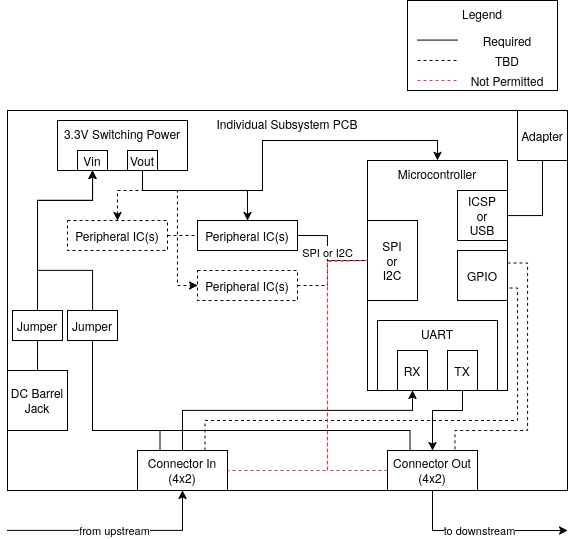

The diagram above was exported from draw.io. Its source (the exported page's mxGraphModel, read from the mxfile embedded in the PNG):
<mxGraphModel dx="2029" dy="2166" grid="1" gridSize="10" guides="1" tooltips="1" connect="1" arrows="1" fold="1" page="1" pageScale="1" pageWidth="850" pageHeight="1100" math="0" shadow="0">
  <root>
    <mxCell id="0" />
    <mxCell id="1" parent="0" />
    <mxCell id="ku-R0hOR6cHrsozfcSNU-97" value="" style="group" parent="1" connectable="0" vertex="1">
      <mxGeometry x="-520" y="140" width="560" height="380" as="geometry" />
    </mxCell>
    <mxCell id="ku-R0hOR6cHrsozfcSNU-16" value="Individual Subsystem PCB" style="rounded=0;whiteSpace=wrap;html=1;verticalAlign=top;" parent="ku-R0hOR6cHrsozfcSNU-97" vertex="1">
      <mxGeometry width="560" height="380" as="geometry" />
    </mxCell>
    <mxCell id="ku-R0hOR6cHrsozfcSNU-27" value="SPI or I2C" style="edgeStyle=orthogonalEdgeStyle;rounded=0;orthogonalLoop=1;jettySize=auto;html=1;exitX=1;exitY=0.5;exitDx=0;exitDy=0;entryX=0;entryY=0.5;entryDx=0;entryDy=0;strokeColor=default;endArrow=none;endFill=0;" parent="ku-R0hOR6cHrsozfcSNU-97" source="ku-R0hOR6cHrsozfcSNU-20" target="ku-R0hOR6cHrsozfcSNU-18" edge="1">
      <mxGeometry relative="1" as="geometry">
        <Array as="points">
          <mxPoint x="320" y="125" />
          <mxPoint x="320" y="150" />
        </Array>
      </mxGeometry>
    </mxCell>
    <mxCell id="ku-R0hOR6cHrsozfcSNU-20" value="&lt;div&gt;Peripheral IC(s)&lt;br&gt;&lt;/div&gt;" style="rounded=0;whiteSpace=wrap;html=1;" parent="ku-R0hOR6cHrsozfcSNU-97" vertex="1">
      <mxGeometry x="190" y="110" width="100" height="30" as="geometry" />
    </mxCell>
    <mxCell id="ku-R0hOR6cHrsozfcSNU-28" style="edgeStyle=orthogonalEdgeStyle;rounded=0;orthogonalLoop=1;jettySize=auto;html=1;exitX=1;exitY=0.5;exitDx=0;exitDy=0;entryX=0;entryY=0.5;entryDx=0;entryDy=0;strokeColor=default;endArrow=none;endFill=0;dashed=1;" parent="ku-R0hOR6cHrsozfcSNU-97" source="ku-R0hOR6cHrsozfcSNU-21" target="ku-R0hOR6cHrsozfcSNU-18" edge="1">
      <mxGeometry relative="1" as="geometry">
        <mxPoint x="350" y="170" as="targetPoint" />
        <Array as="points">
          <mxPoint x="320" y="175" />
          <mxPoint x="320" y="150" />
        </Array>
      </mxGeometry>
    </mxCell>
    <mxCell id="ku-R0hOR6cHrsozfcSNU-21" value="&lt;div&gt;Peripheral IC(s)&lt;br&gt;&lt;/div&gt;" style="rounded=0;whiteSpace=wrap;html=1;dashed=1;" parent="ku-R0hOR6cHrsozfcSNU-97" vertex="1">
      <mxGeometry x="190" y="160" width="100" height="30" as="geometry" />
    </mxCell>
    <mxCell id="ku-R0hOR6cHrsozfcSNU-31" style="edgeStyle=orthogonalEdgeStyle;rounded=0;orthogonalLoop=1;jettySize=auto;html=1;exitX=1;exitY=0.5;exitDx=0;exitDy=0;entryX=0;entryY=0.5;entryDx=0;entryDy=0;endArrow=none;endFill=0;dashed=1;" parent="ku-R0hOR6cHrsozfcSNU-97" source="ku-R0hOR6cHrsozfcSNU-29" target="ku-R0hOR6cHrsozfcSNU-20" edge="1">
      <mxGeometry relative="1" as="geometry" />
    </mxCell>
    <mxCell id="ku-R0hOR6cHrsozfcSNU-29" value="&lt;div&gt;Peripheral IC(s)&lt;br&gt;&lt;/div&gt;" style="rounded=0;whiteSpace=wrap;html=1;dashed=1;" parent="ku-R0hOR6cHrsozfcSNU-97" vertex="1">
      <mxGeometry x="60" y="110" width="100" height="30" as="geometry" />
    </mxCell>
    <mxCell id="ku-R0hOR6cHrsozfcSNU-36" style="edgeStyle=orthogonalEdgeStyle;rounded=0;orthogonalLoop=1;jettySize=auto;html=1;entryX=0.5;entryY=1;entryDx=0;entryDy=0;" parent="ku-R0hOR6cHrsozfcSNU-97" source="ku-R0hOR6cHrsozfcSNU-32" target="ku-R0hOR6cHrsozfcSNU-13" edge="1">
      <mxGeometry relative="1" as="geometry">
        <Array as="points">
          <mxPoint x="175" y="300" />
          <mxPoint x="405" y="300" />
        </Array>
      </mxGeometry>
    </mxCell>
    <mxCell id="ku-R0hOR6cHrsozfcSNU-32" value="&lt;div&gt;Connector In&lt;/div&gt;&lt;div&gt;(4x2)&lt;br&gt;&lt;/div&gt;" style="rounded=0;whiteSpace=wrap;html=1;" parent="ku-R0hOR6cHrsozfcSNU-97" vertex="1">
      <mxGeometry x="130" y="340" width="90" height="40" as="geometry" />
    </mxCell>
    <mxCell id="ku-R0hOR6cHrsozfcSNU-33" value="&lt;div&gt;Connector Out&lt;/div&gt;&lt;div&gt;(4x2)&lt;br&gt;&lt;/div&gt;" style="rounded=0;whiteSpace=wrap;html=1;" parent="ku-R0hOR6cHrsozfcSNU-97" vertex="1">
      <mxGeometry x="380" y="340" width="90" height="40" as="geometry" />
    </mxCell>
    <mxCell id="ku-R0hOR6cHrsozfcSNU-34" value="3.3V Switching Power" style="rounded=0;whiteSpace=wrap;html=1;verticalAlign=top;" parent="ku-R0hOR6cHrsozfcSNU-97" vertex="1">
      <mxGeometry x="50" y="10" width="130" height="50" as="geometry" />
    </mxCell>
    <mxCell id="ku-R0hOR6cHrsozfcSNU-37" style="edgeStyle=orthogonalEdgeStyle;rounded=0;orthogonalLoop=1;jettySize=auto;html=1;entryX=0.5;entryY=0;entryDx=0;entryDy=0;" parent="ku-R0hOR6cHrsozfcSNU-97" source="ku-R0hOR6cHrsozfcSNU-14" target="ku-R0hOR6cHrsozfcSNU-33" edge="1">
      <mxGeometry relative="1" as="geometry">
        <Array as="points">
          <mxPoint x="455" y="300" />
          <mxPoint x="425" y="300" />
        </Array>
      </mxGeometry>
    </mxCell>
    <mxCell id="ku-R0hOR6cHrsozfcSNU-43" style="edgeStyle=orthogonalEdgeStyle;rounded=0;orthogonalLoop=1;jettySize=auto;html=1;exitX=0.5;exitY=0;exitDx=0;exitDy=0;" parent="ku-R0hOR6cHrsozfcSNU-97" source="ku-R0hOR6cHrsozfcSNU-39" target="ku-R0hOR6cHrsozfcSNU-49" edge="1">
      <mxGeometry relative="1" as="geometry">
        <Array as="points">
          <mxPoint x="30" y="90" />
          <mxPoint x="85" y="90" />
        </Array>
      </mxGeometry>
    </mxCell>
    <mxCell id="ku-R0hOR6cHrsozfcSNU-39" value="Jumper" style="rounded=0;whiteSpace=wrap;html=1;" parent="ku-R0hOR6cHrsozfcSNU-97" vertex="1">
      <mxGeometry x="5" y="200" width="50" height="30" as="geometry" />
    </mxCell>
    <mxCell id="ku-R0hOR6cHrsozfcSNU-46" style="edgeStyle=orthogonalEdgeStyle;rounded=0;orthogonalLoop=1;jettySize=auto;html=1;entryX=0.5;entryY=1;entryDx=0;entryDy=0;endArrow=none;endFill=0;" parent="ku-R0hOR6cHrsozfcSNU-97" source="ku-R0hOR6cHrsozfcSNU-45" target="ku-R0hOR6cHrsozfcSNU-39" edge="1">
      <mxGeometry relative="1" as="geometry" />
    </mxCell>
    <mxCell id="ku-R0hOR6cHrsozfcSNU-45" value="DC Barrel Jack" style="rounded=0;whiteSpace=wrap;html=1;" parent="ku-R0hOR6cHrsozfcSNU-97" vertex="1">
      <mxGeometry y="260" width="60" height="60" as="geometry" />
    </mxCell>
    <mxCell id="ku-R0hOR6cHrsozfcSNU-47" value="" style="endArrow=none;html=1;rounded=0;exitX=0.75;exitY=0;exitDx=0;exitDy=0;entryX=1;entryY=0.75;entryDx=0;entryDy=0;edgeStyle=orthogonalEdgeStyle;endFill=0;startArrow=none;startFill=0;dashed=1;" parent="ku-R0hOR6cHrsozfcSNU-97" source="ku-R0hOR6cHrsozfcSNU-32" target="ku-R0hOR6cHrsozfcSNU-17" edge="1">
      <mxGeometry width="50" height="50" relative="1" as="geometry">
        <mxPoint x="163" y="350" as="sourcePoint" />
        <mxPoint x="68" y="218" as="targetPoint" />
        <Array as="points">
          <mxPoint x="197" y="310" />
          <mxPoint x="510" y="310" />
          <mxPoint x="510" y="177" />
        </Array>
      </mxGeometry>
    </mxCell>
    <mxCell id="ku-R0hOR6cHrsozfcSNU-48" style="edgeStyle=orthogonalEdgeStyle;rounded=0;orthogonalLoop=1;jettySize=auto;html=1;exitX=1;exitY=0.25;exitDx=0;exitDy=0;entryX=0.75;entryY=0;entryDx=0;entryDy=0;startArrow=none;startFill=0;endArrow=none;endFill=0;dashed=1;" parent="ku-R0hOR6cHrsozfcSNU-97" source="ku-R0hOR6cHrsozfcSNU-17" target="ku-R0hOR6cHrsozfcSNU-33" edge="1">
      <mxGeometry relative="1" as="geometry">
        <Array as="points">
          <mxPoint x="520" y="153" />
          <mxPoint x="520" y="320" />
          <mxPoint x="447" y="320" />
        </Array>
      </mxGeometry>
    </mxCell>
    <mxCell id="ku-R0hOR6cHrsozfcSNU-49" value="Vin" style="rounded=0;whiteSpace=wrap;html=1;" parent="ku-R0hOR6cHrsozfcSNU-97" vertex="1">
      <mxGeometry x="70" y="40" width="30" height="20" as="geometry" />
    </mxCell>
    <mxCell id="ku-R0hOR6cHrsozfcSNU-52" style="edgeStyle=orthogonalEdgeStyle;rounded=0;orthogonalLoop=1;jettySize=auto;html=1;dashed=1;" parent="ku-R0hOR6cHrsozfcSNU-97" source="ku-R0hOR6cHrsozfcSNU-51" target="ku-R0hOR6cHrsozfcSNU-29" edge="1">
      <mxGeometry relative="1" as="geometry">
        <Array as="points">
          <mxPoint x="135" y="80" />
          <mxPoint x="110" y="80" />
        </Array>
      </mxGeometry>
    </mxCell>
    <mxCell id="ku-R0hOR6cHrsozfcSNU-51" value="Vout" style="rounded=0;whiteSpace=wrap;html=1;" parent="ku-R0hOR6cHrsozfcSNU-97" vertex="1">
      <mxGeometry x="120" y="40" width="30" height="20" as="geometry" />
    </mxCell>
    <mxCell id="ku-R0hOR6cHrsozfcSNU-54" style="edgeStyle=orthogonalEdgeStyle;rounded=0;orthogonalLoop=1;jettySize=auto;html=1;exitX=0.5;exitY=1;exitDx=0;exitDy=0;entryX=0.5;entryY=0;entryDx=0;entryDy=0;" parent="ku-R0hOR6cHrsozfcSNU-97" source="ku-R0hOR6cHrsozfcSNU-51" target="ku-R0hOR6cHrsozfcSNU-20" edge="1">
      <mxGeometry relative="1" as="geometry">
        <mxPoint x="155" y="80" as="sourcePoint" />
        <mxPoint x="130" y="130" as="targetPoint" />
        <Array as="points">
          <mxPoint x="135" y="80" />
          <mxPoint x="240" y="80" />
        </Array>
      </mxGeometry>
    </mxCell>
    <mxCell id="ku-R0hOR6cHrsozfcSNU-55" style="edgeStyle=orthogonalEdgeStyle;rounded=0;orthogonalLoop=1;jettySize=auto;html=1;exitX=0.5;exitY=1;exitDx=0;exitDy=0;dashed=1;" parent="ku-R0hOR6cHrsozfcSNU-97" source="ku-R0hOR6cHrsozfcSNU-51" target="ku-R0hOR6cHrsozfcSNU-21" edge="1">
      <mxGeometry relative="1" as="geometry">
        <mxPoint x="145" y="70" as="sourcePoint" />
        <mxPoint x="236" y="123" as="targetPoint" />
        <Array as="points">
          <mxPoint x="135" y="80" />
          <mxPoint x="170" y="80" />
          <mxPoint x="170" y="175" />
        </Array>
      </mxGeometry>
    </mxCell>
    <mxCell id="ku-R0hOR6cHrsozfcSNU-56" style="edgeStyle=orthogonalEdgeStyle;rounded=0;orthogonalLoop=1;jettySize=auto;html=1;exitX=0.5;exitY=1;exitDx=0;exitDy=0;entryX=0.5;entryY=0;entryDx=0;entryDy=0;" parent="ku-R0hOR6cHrsozfcSNU-97" source="ku-R0hOR6cHrsozfcSNU-51" target="ku-R0hOR6cHrsozfcSNU-9" edge="1">
      <mxGeometry relative="1" as="geometry">
        <mxPoint x="155" y="80" as="sourcePoint" />
        <mxPoint x="246" y="133" as="targetPoint" />
      </mxGeometry>
    </mxCell>
    <mxCell id="ku-R0hOR6cHrsozfcSNU-9" value="&lt;div&gt;Microcontroller&lt;/div&gt;" style="rounded=0;whiteSpace=wrap;html=1;verticalAlign=top;" parent="ku-R0hOR6cHrsozfcSNU-97" vertex="1">
      <mxGeometry x="360" y="50" width="140" height="230" as="geometry" />
    </mxCell>
    <mxCell id="ku-R0hOR6cHrsozfcSNU-12" value="&lt;div&gt;UART&lt;/div&gt;" style="rounded=0;whiteSpace=wrap;html=1;verticalAlign=top;" parent="ku-R0hOR6cHrsozfcSNU-97" vertex="1">
      <mxGeometry x="370" y="210" width="120" height="70" as="geometry" />
    </mxCell>
    <mxCell id="ku-R0hOR6cHrsozfcSNU-13" value="RX" style="rounded=0;whiteSpace=wrap;html=1;" parent="ku-R0hOR6cHrsozfcSNU-97" vertex="1">
      <mxGeometry x="390" y="240" width="30" height="40" as="geometry" />
    </mxCell>
    <mxCell id="ku-R0hOR6cHrsozfcSNU-14" value="TX" style="rounded=0;whiteSpace=wrap;html=1;" parent="ku-R0hOR6cHrsozfcSNU-97" vertex="1">
      <mxGeometry x="440" y="240" width="30" height="40" as="geometry" />
    </mxCell>
    <mxCell id="ku-R0hOR6cHrsozfcSNU-17" value="GPIO" style="rounded=0;whiteSpace=wrap;html=1;" parent="ku-R0hOR6cHrsozfcSNU-97" vertex="1">
      <mxGeometry x="450" y="140" width="50" height="50" as="geometry" />
    </mxCell>
    <mxCell id="KLDsuElunlhgGvSxwADW-82" style="edgeStyle=orthogonalEdgeStyle;rounded=0;orthogonalLoop=1;jettySize=auto;html=1;exitX=0;exitY=0.5;exitDx=0;exitDy=0;entryX=1;entryY=0.5;entryDx=0;entryDy=0;endArrow=none;endFill=0;fillColor=#ffcccc;strokeColor=light-dark(#ed333b, #babdc0);dashed=1;" parent="ku-R0hOR6cHrsozfcSNU-97" source="ku-R0hOR6cHrsozfcSNU-18" target="ku-R0hOR6cHrsozfcSNU-32" edge="1">
      <mxGeometry relative="1" as="geometry">
        <Array as="points">
          <mxPoint x="320" y="150" />
          <mxPoint x="320" y="360" />
        </Array>
      </mxGeometry>
    </mxCell>
    <mxCell id="ku-R0hOR6cHrsozfcSNU-18" value="&lt;div&gt;SPI&lt;/div&gt;&lt;div&gt;or&lt;/div&gt;&lt;div&gt;I2C&lt;/div&gt;" style="rounded=0;whiteSpace=wrap;html=1;" parent="ku-R0hOR6cHrsozfcSNU-97" vertex="1">
      <mxGeometry x="360" y="110" width="50" height="80" as="geometry" />
    </mxCell>
    <mxCell id="NA-NWGSwGzGsMfYi-OkX-5" style="edgeStyle=orthogonalEdgeStyle;rounded=0;orthogonalLoop=1;jettySize=auto;html=1;entryX=0.5;entryY=1;entryDx=0;entryDy=0;endArrow=none;endFill=0;" parent="ku-R0hOR6cHrsozfcSNU-97" source="NA-NWGSwGzGsMfYi-OkX-3" target="NA-NWGSwGzGsMfYi-OkX-4" edge="1">
      <mxGeometry relative="1" as="geometry" />
    </mxCell>
    <mxCell id="NA-NWGSwGzGsMfYi-OkX-3" value="&lt;div&gt;ICSP&lt;/div&gt;&lt;div&gt;or&lt;/div&gt;&lt;div&gt;USB&lt;br&gt;&lt;/div&gt;" style="rounded=0;whiteSpace=wrap;html=1;" parent="ku-R0hOR6cHrsozfcSNU-97" vertex="1">
      <mxGeometry x="450" y="80" width="50" height="50" as="geometry" />
    </mxCell>
    <mxCell id="NA-NWGSwGzGsMfYi-OkX-4" value="Adapter" style="rounded=0;whiteSpace=wrap;html=1;" parent="ku-R0hOR6cHrsozfcSNU-97" vertex="1">
      <mxGeometry x="510" width="50" height="50" as="geometry" />
    </mxCell>
    <mxCell id="KLDsuElunlhgGvSxwADW-4" style="edgeStyle=orthogonalEdgeStyle;rounded=0;orthogonalLoop=1;jettySize=auto;html=1;entryX=0.5;entryY=1;entryDx=0;entryDy=0;" parent="ku-R0hOR6cHrsozfcSNU-97" source="KLDsuElunlhgGvSxwADW-2" target="ku-R0hOR6cHrsozfcSNU-49" edge="1">
      <mxGeometry relative="1" as="geometry">
        <Array as="points">
          <mxPoint x="85" y="160" />
          <mxPoint x="30" y="160" />
          <mxPoint x="30" y="90" />
          <mxPoint x="85" y="90" />
        </Array>
      </mxGeometry>
    </mxCell>
    <mxCell id="KLDsuElunlhgGvSxwADW-2" value="Jumper" style="rounded=0;whiteSpace=wrap;html=1;" parent="ku-R0hOR6cHrsozfcSNU-97" vertex="1">
      <mxGeometry x="60" y="200" width="50" height="30" as="geometry" />
    </mxCell>
    <mxCell id="KLDsuElunlhgGvSxwADW-3" style="edgeStyle=orthogonalEdgeStyle;rounded=0;orthogonalLoop=1;jettySize=auto;html=1;exitX=0.5;exitY=1;exitDx=0;exitDy=0;entryX=0.25;entryY=0;entryDx=0;entryDy=0;endArrow=none;endFill=0;" parent="ku-R0hOR6cHrsozfcSNU-97" source="KLDsuElunlhgGvSxwADW-2" target="ku-R0hOR6cHrsozfcSNU-32" edge="1">
      <mxGeometry relative="1" as="geometry">
        <mxPoint x="108" y="240" as="sourcePoint" />
        <mxPoint x="163" y="350" as="targetPoint" />
        <Array as="points">
          <mxPoint x="85" y="320" />
          <mxPoint x="153" y="320" />
        </Array>
      </mxGeometry>
    </mxCell>
    <mxCell id="KLDsuElunlhgGvSxwADW-5" style="edgeStyle=orthogonalEdgeStyle;rounded=0;orthogonalLoop=1;jettySize=auto;html=1;entryX=0.25;entryY=0;entryDx=0;entryDy=0;exitX=0.5;exitY=1;exitDx=0;exitDy=0;endArrow=none;endFill=0;startArrow=none;startFill=0;" parent="ku-R0hOR6cHrsozfcSNU-97" source="KLDsuElunlhgGvSxwADW-2" target="ku-R0hOR6cHrsozfcSNU-33" edge="1">
      <mxGeometry relative="1" as="geometry">
        <mxPoint x="108" y="240" as="sourcePoint" />
        <mxPoint x="413" y="350" as="targetPoint" />
        <Array as="points">
          <mxPoint x="85" y="320" />
          <mxPoint x="403" y="320" />
        </Array>
      </mxGeometry>
    </mxCell>
    <mxCell id="KLDsuElunlhgGvSxwADW-84" style="edgeStyle=orthogonalEdgeStyle;rounded=0;orthogonalLoop=1;jettySize=auto;html=1;entryX=0;entryY=0.5;entryDx=0;entryDy=0;endArrow=none;endFill=0;fillColor=#ffcccc;strokeColor=light-dark(#ed333b, #babdc0);dashed=1;" parent="1" target="ku-R0hOR6cHrsozfcSNU-33" edge="1">
      <mxGeometry relative="1" as="geometry">
        <mxPoint x="-160" y="290" as="sourcePoint" />
        <mxPoint x="-290" y="510" as="targetPoint" />
        <Array as="points">
          <mxPoint x="-200" y="291" />
          <mxPoint x="-200" y="500" />
        </Array>
      </mxGeometry>
    </mxCell>
    <mxCell id="ku-R0hOR6cHrsozfcSNU-175" value="Legend" style="rounded=0;whiteSpace=wrap;html=1;verticalAlign=top;" parent="1" vertex="1">
      <mxGeometry x="-120" y="30" width="150" height="90" as="geometry" />
    </mxCell>
    <mxCell id="ku-R0hOR6cHrsozfcSNU-178" value="" style="endArrow=none;html=1;rounded=0;" parent="1" edge="1">
      <mxGeometry width="50" height="50" relative="1" as="geometry">
        <mxPoint x="-110" y="69.58" as="sourcePoint" />
        <mxPoint x="-70" y="69.58" as="targetPoint" />
      </mxGeometry>
    </mxCell>
    <mxCell id="ku-R0hOR6cHrsozfcSNU-179" value="" style="endArrow=none;html=1;rounded=0;dashed=1;" parent="1" edge="1">
      <mxGeometry width="50" height="50" relative="1" as="geometry">
        <mxPoint x="-110" y="89.95" as="sourcePoint" />
        <mxPoint x="-70" y="89.95" as="targetPoint" />
      </mxGeometry>
    </mxCell>
    <mxCell id="ku-R0hOR6cHrsozfcSNU-181" value="TBD" style="text;html=1;align=center;verticalAlign=middle;whiteSpace=wrap;rounded=0;" parent="1" vertex="1">
      <mxGeometry x="-60" y="80" width="80" height="20" as="geometry" />
    </mxCell>
    <mxCell id="ku-R0hOR6cHrsozfcSNU-183" value="Required" style="text;html=1;align=center;verticalAlign=middle;whiteSpace=wrap;rounded=0;" parent="1" vertex="1">
      <mxGeometry x="-60" y="60" width="80" height="20" as="geometry" />
    </mxCell>
    <mxCell id="KLDsuElunlhgGvSxwADW-86" value="" style="endArrow=none;html=1;rounded=0;dashed=1;strokeColor=light-dark(#ed333b, #ededed);" parent="1" edge="1">
      <mxGeometry width="50" height="50" relative="1" as="geometry">
        <mxPoint x="-110" y="109.95" as="sourcePoint" />
        <mxPoint x="-70" y="109.95" as="targetPoint" />
      </mxGeometry>
    </mxCell>
    <mxCell id="KLDsuElunlhgGvSxwADW-87" value="Not Permitted" style="text;html=1;align=center;verticalAlign=middle;whiteSpace=wrap;rounded=0;" parent="1" vertex="1">
      <mxGeometry x="-60" y="100" width="80" height="20" as="geometry" />
    </mxCell>
    <mxCell id="8b1zZuMN2QxdGbAMbEwL-6" value="to downstream" style="endArrow=classic;html=1;rounded=0;exitX=0.5;exitY=1;exitDx=0;exitDy=0;" edge="1" parent="1" source="ku-R0hOR6cHrsozfcSNU-33">
      <mxGeometry width="50" height="50" relative="1" as="geometry">
        <mxPoint x="-210" y="1040" as="sourcePoint" />
        <mxPoint x="40" y="560" as="targetPoint" />
        <Array as="points">
          <mxPoint x="-95" y="560" />
        </Array>
      </mxGeometry>
    </mxCell>
    <mxCell id="8b1zZuMN2QxdGbAMbEwL-7" value="from upstream" style="endArrow=classic;html=1;rounded=0;entryX=0.5;entryY=1;entryDx=0;entryDy=0;" edge="1" parent="1" target="ku-R0hOR6cHrsozfcSNU-32">
      <mxGeometry width="50" height="50" relative="1" as="geometry">
        <mxPoint x="-520" y="560" as="sourcePoint" />
        <mxPoint x="50" y="590" as="targetPoint" />
        <Array as="points">
          <mxPoint x="-345" y="560" />
        </Array>
      </mxGeometry>
    </mxCell>
  </root>
</mxGraphModel>